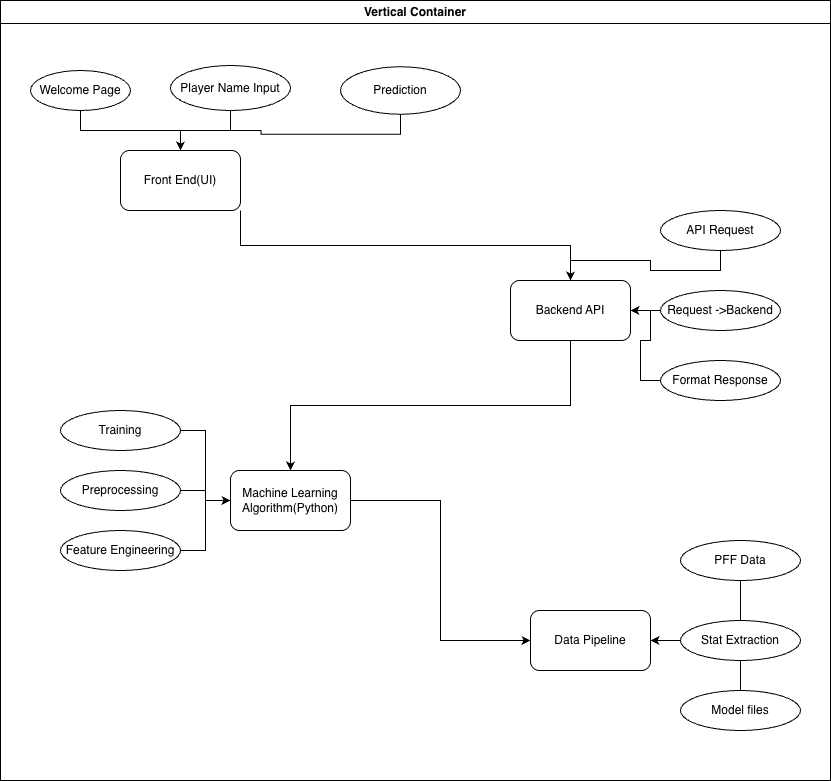

The diagram above was exported from draw.io. Its source (the exported page's mxGraphModel, read from the mxfile embedded in the PNG):
<mxGraphModel dx="1426" dy="790" grid="1" gridSize="10" guides="1" tooltips="1" connect="1" arrows="1" fold="1" page="1" pageScale="1" pageWidth="850" pageHeight="1100" math="0" shadow="0">
  <root>
    <mxCell id="0" />
    <mxCell id="1" parent="0" />
    <mxCell id="4Ntd3E94R2AfatDBkglJ-12" parent="1" style="swimlane;whiteSpace=wrap;html=1;" value="Vertical Container" vertex="1">
      <mxGeometry height="780" width="830" x="10" as="geometry" />
    </mxCell>
    <mxCell id="4Ntd3E94R2AfatDBkglJ-17" edge="1" parent="4Ntd3E94R2AfatDBkglJ-12" source="4Ntd3E94R2AfatDBkglJ-8" style="edgeStyle=orthogonalEdgeStyle;rounded=0;orthogonalLoop=1;jettySize=auto;html=1;exitX=1;exitY=1;exitDx=0;exitDy=0;" target="4Ntd3E94R2AfatDBkglJ-9">
      <mxGeometry relative="1" as="geometry" />
    </mxCell>
    <mxCell id="4Ntd3E94R2AfatDBkglJ-8" parent="4Ntd3E94R2AfatDBkglJ-12" style="rounded=1;whiteSpace=wrap;html=1;" value="Front End(UI)" vertex="1">
      <mxGeometry height="60" width="120" x="120" y="150" as="geometry" />
    </mxCell>
    <mxCell id="4Ntd3E94R2AfatDBkglJ-18" edge="1" parent="4Ntd3E94R2AfatDBkglJ-12" source="4Ntd3E94R2AfatDBkglJ-9" style="edgeStyle=orthogonalEdgeStyle;rounded=0;orthogonalLoop=1;jettySize=auto;html=1;exitX=0.5;exitY=1;exitDx=0;exitDy=0;entryX=0.5;entryY=0;entryDx=0;entryDy=0;" target="4Ntd3E94R2AfatDBkglJ-10">
      <mxGeometry relative="1" as="geometry" />
    </mxCell>
    <mxCell id="4Ntd3E94R2AfatDBkglJ-9" parent="4Ntd3E94R2AfatDBkglJ-12" style="rounded=1;whiteSpace=wrap;html=1;" value="Backend API" vertex="1">
      <mxGeometry height="60" width="120" x="510" y="280" as="geometry" />
    </mxCell>
    <mxCell id="4Ntd3E94R2AfatDBkglJ-19" edge="1" parent="4Ntd3E94R2AfatDBkglJ-12" source="4Ntd3E94R2AfatDBkglJ-10" style="edgeStyle=orthogonalEdgeStyle;rounded=0;orthogonalLoop=1;jettySize=auto;html=1;entryX=0;entryY=0.5;entryDx=0;entryDy=0;" target="4Ntd3E94R2AfatDBkglJ-11">
      <mxGeometry relative="1" as="geometry" />
    </mxCell>
    <mxCell id="4Ntd3E94R2AfatDBkglJ-10" parent="4Ntd3E94R2AfatDBkglJ-12" style="rounded=1;whiteSpace=wrap;html=1;" value="Machine Learning Algorithm(Python)" vertex="1">
      <mxGeometry height="60" width="120" x="230" y="470" as="geometry" />
    </mxCell>
    <mxCell id="4Ntd3E94R2AfatDBkglJ-11" parent="4Ntd3E94R2AfatDBkglJ-12" style="rounded=1;whiteSpace=wrap;html=1;" value="Data Pipeline" vertex="1">
      <mxGeometry height="60" width="120" x="530" y="610" as="geometry" />
    </mxCell>
    <mxCell id="4Ntd3E94R2AfatDBkglJ-20" edge="1" parent="4Ntd3E94R2AfatDBkglJ-12" source="4Ntd3E94R2AfatDBkglJ-13" style="edgeStyle=orthogonalEdgeStyle;rounded=0;orthogonalLoop=1;jettySize=auto;html=1;exitX=0.5;exitY=1;exitDx=0;exitDy=0;entryX=0.5;entryY=0;entryDx=0;entryDy=0;" target="4Ntd3E94R2AfatDBkglJ-8">
      <mxGeometry relative="1" as="geometry" />
    </mxCell>
    <mxCell id="4Ntd3E94R2AfatDBkglJ-13" parent="4Ntd3E94R2AfatDBkglJ-12" style="ellipse;whiteSpace=wrap;html=1;" value="Welcome Page" vertex="1">
      <mxGeometry height="40" width="100" x="30" y="70" as="geometry" />
    </mxCell>
    <mxCell id="4Ntd3E94R2AfatDBkglJ-21" edge="1" parent="4Ntd3E94R2AfatDBkglJ-12" source="4Ntd3E94R2AfatDBkglJ-14" style="edgeStyle=orthogonalEdgeStyle;rounded=0;orthogonalLoop=1;jettySize=auto;html=1;entryX=0.5;entryY=0;entryDx=0;entryDy=0;" target="4Ntd3E94R2AfatDBkglJ-8">
      <mxGeometry relative="1" as="geometry" />
    </mxCell>
    <mxCell id="4Ntd3E94R2AfatDBkglJ-14" parent="4Ntd3E94R2AfatDBkglJ-12" style="ellipse;whiteSpace=wrap;html=1;" value="Player Name Input" vertex="1">
      <mxGeometry height="45" width="120" x="170" y="65" as="geometry" />
    </mxCell>
    <mxCell id="4Ntd3E94R2AfatDBkglJ-22" edge="1" parent="4Ntd3E94R2AfatDBkglJ-12" source="4Ntd3E94R2AfatDBkglJ-15" style="edgeStyle=orthogonalEdgeStyle;rounded=0;orthogonalLoop=1;jettySize=auto;html=1;exitX=0.5;exitY=1;exitDx=0;exitDy=0;">
      <mxGeometry relative="1" as="geometry">
        <mxPoint x="180" y="150" as="targetPoint" />
      </mxGeometry>
    </mxCell>
    <mxCell id="4Ntd3E94R2AfatDBkglJ-15" parent="4Ntd3E94R2AfatDBkglJ-12" style="ellipse;whiteSpace=wrap;html=1;" value="Prediction" vertex="1">
      <mxGeometry height="47.5" width="120" x="340" y="66.25" as="geometry" />
    </mxCell>
    <mxCell id="4Ntd3E94R2AfatDBkglJ-27" edge="1" parent="4Ntd3E94R2AfatDBkglJ-12" source="4Ntd3E94R2AfatDBkglJ-23" style="edgeStyle=orthogonalEdgeStyle;rounded=0;orthogonalLoop=1;jettySize=auto;html=1;exitX=0.5;exitY=1;exitDx=0;exitDy=0;" target="4Ntd3E94R2AfatDBkglJ-9">
      <mxGeometry relative="1" as="geometry">
        <Array as="points">
          <mxPoint x="720" y="270" />
          <mxPoint x="650" y="270" />
          <mxPoint x="650" y="260" />
          <mxPoint x="570" y="260" />
        </Array>
      </mxGeometry>
    </mxCell>
    <mxCell id="4Ntd3E94R2AfatDBkglJ-23" parent="4Ntd3E94R2AfatDBkglJ-12" style="ellipse;whiteSpace=wrap;html=1;" value="API Request" vertex="1">
      <mxGeometry height="40" width="120" x="660" y="210" as="geometry" />
    </mxCell>
    <mxCell id="4Ntd3E94R2AfatDBkglJ-26" edge="1" parent="4Ntd3E94R2AfatDBkglJ-12" source="4Ntd3E94R2AfatDBkglJ-24" style="edgeStyle=orthogonalEdgeStyle;rounded=0;orthogonalLoop=1;jettySize=auto;html=1;exitX=0;exitY=0.5;exitDx=0;exitDy=0;entryX=1;entryY=0.5;entryDx=0;entryDy=0;" target="4Ntd3E94R2AfatDBkglJ-9">
      <mxGeometry relative="1" as="geometry" />
    </mxCell>
    <mxCell id="4Ntd3E94R2AfatDBkglJ-24" parent="4Ntd3E94R2AfatDBkglJ-12" style="ellipse;whiteSpace=wrap;html=1;" value="Request -&amp;gt;Backend" vertex="1">
      <mxGeometry height="40" width="120" x="660" y="290" as="geometry" />
    </mxCell>
    <mxCell id="4Ntd3E94R2AfatDBkglJ-28" edge="1" parent="4Ntd3E94R2AfatDBkglJ-12" source="4Ntd3E94R2AfatDBkglJ-25" style="edgeStyle=orthogonalEdgeStyle;rounded=0;orthogonalLoop=1;jettySize=auto;html=1;exitX=0;exitY=0.5;exitDx=0;exitDy=0;entryX=1;entryY=0.5;entryDx=0;entryDy=0;" target="4Ntd3E94R2AfatDBkglJ-9">
      <mxGeometry relative="1" as="geometry" />
    </mxCell>
    <mxCell id="4Ntd3E94R2AfatDBkglJ-25" parent="4Ntd3E94R2AfatDBkglJ-12" style="ellipse;whiteSpace=wrap;html=1;" value="Format Response" vertex="1">
      <mxGeometry height="40" width="120" x="660" y="360" as="geometry" />
    </mxCell>
    <mxCell id="4Ntd3E94R2AfatDBkglJ-32" edge="1" parent="4Ntd3E94R2AfatDBkglJ-12" source="4Ntd3E94R2AfatDBkglJ-29" style="edgeStyle=orthogonalEdgeStyle;rounded=0;orthogonalLoop=1;jettySize=auto;html=1;exitX=1;exitY=0.5;exitDx=0;exitDy=0;entryX=0;entryY=0.5;entryDx=0;entryDy=0;" target="4Ntd3E94R2AfatDBkglJ-10">
      <mxGeometry relative="1" as="geometry" />
    </mxCell>
    <mxCell id="4Ntd3E94R2AfatDBkglJ-29" parent="4Ntd3E94R2AfatDBkglJ-12" style="ellipse;whiteSpace=wrap;html=1;" value="Training" vertex="1">
      <mxGeometry height="40" width="120" x="60" y="410" as="geometry" />
    </mxCell>
    <mxCell id="4Ntd3E94R2AfatDBkglJ-33" edge="1" parent="4Ntd3E94R2AfatDBkglJ-12" source="4Ntd3E94R2AfatDBkglJ-30" style="edgeStyle=orthogonalEdgeStyle;rounded=0;orthogonalLoop=1;jettySize=auto;html=1;">
      <mxGeometry relative="1" as="geometry">
        <mxPoint x="230" y="500" as="targetPoint" />
      </mxGeometry>
    </mxCell>
    <mxCell id="4Ntd3E94R2AfatDBkglJ-30" parent="4Ntd3E94R2AfatDBkglJ-12" style="ellipse;whiteSpace=wrap;html=1;" value="Preprocessing" vertex="1">
      <mxGeometry height="40" width="120" x="60" y="470" as="geometry" />
    </mxCell>
    <mxCell id="4Ntd3E94R2AfatDBkglJ-34" edge="1" parent="4Ntd3E94R2AfatDBkglJ-12" source="4Ntd3E94R2AfatDBkglJ-31" style="edgeStyle=orthogonalEdgeStyle;rounded=0;orthogonalLoop=1;jettySize=auto;html=1;entryX=0;entryY=0.5;entryDx=0;entryDy=0;" target="4Ntd3E94R2AfatDBkglJ-10">
      <mxGeometry relative="1" as="geometry" />
    </mxCell>
    <mxCell id="4Ntd3E94R2AfatDBkglJ-31" parent="4Ntd3E94R2AfatDBkglJ-12" style="ellipse;whiteSpace=wrap;html=1;" value="Feature Engineering" vertex="1">
      <mxGeometry height="40" width="120" x="60" y="530" as="geometry" />
    </mxCell>
    <mxCell id="4Ntd3E94R2AfatDBkglJ-39" edge="1" parent="4Ntd3E94R2AfatDBkglJ-12" source="4Ntd3E94R2AfatDBkglJ-35" style="edgeStyle=orthogonalEdgeStyle;rounded=0;orthogonalLoop=1;jettySize=auto;html=1;exitX=0.5;exitY=1;exitDx=0;exitDy=0;entryX=1;entryY=0.5;entryDx=0;entryDy=0;" target="4Ntd3E94R2AfatDBkglJ-11">
      <mxGeometry relative="1" as="geometry" />
    </mxCell>
    <mxCell id="4Ntd3E94R2AfatDBkglJ-35" parent="4Ntd3E94R2AfatDBkglJ-12" style="ellipse;whiteSpace=wrap;html=1;" value="PFF Data" vertex="1">
      <mxGeometry height="40" width="120" x="680" y="540" as="geometry" />
    </mxCell>
    <mxCell id="4Ntd3E94R2AfatDBkglJ-40" edge="1" parent="4Ntd3E94R2AfatDBkglJ-12" source="4Ntd3E94R2AfatDBkglJ-36" style="edgeStyle=orthogonalEdgeStyle;rounded=0;orthogonalLoop=1;jettySize=auto;html=1;exitX=0;exitY=0.5;exitDx=0;exitDy=0;">
      <mxGeometry relative="1" as="geometry">
        <mxPoint x="650" y="640" as="targetPoint" />
      </mxGeometry>
    </mxCell>
    <mxCell id="4Ntd3E94R2AfatDBkglJ-43" edge="1" parent="4Ntd3E94R2AfatDBkglJ-12" source="4Ntd3E94R2AfatDBkglJ-38" style="edgeStyle=orthogonalEdgeStyle;rounded=0;orthogonalLoop=1;jettySize=auto;html=1;exitX=0.5;exitY=0;exitDx=0;exitDy=0;entryX=1;entryY=0.5;entryDx=0;entryDy=0;" target="4Ntd3E94R2AfatDBkglJ-11">
      <mxGeometry relative="1" as="geometry" />
    </mxCell>
    <mxCell id="4Ntd3E94R2AfatDBkglJ-38" parent="4Ntd3E94R2AfatDBkglJ-12" style="ellipse;whiteSpace=wrap;html=1;" value="Model files" vertex="1">
      <mxGeometry height="40" width="120" x="680" y="690" as="geometry" />
    </mxCell>
    <mxCell id="4Ntd3E94R2AfatDBkglJ-36" parent="4Ntd3E94R2AfatDBkglJ-12" style="ellipse;whiteSpace=wrap;html=1;" value="Stat Extraction" vertex="1">
      <mxGeometry height="40" width="120" x="680" y="620" as="geometry" />
    </mxCell>
  </root>
</mxGraphModel>